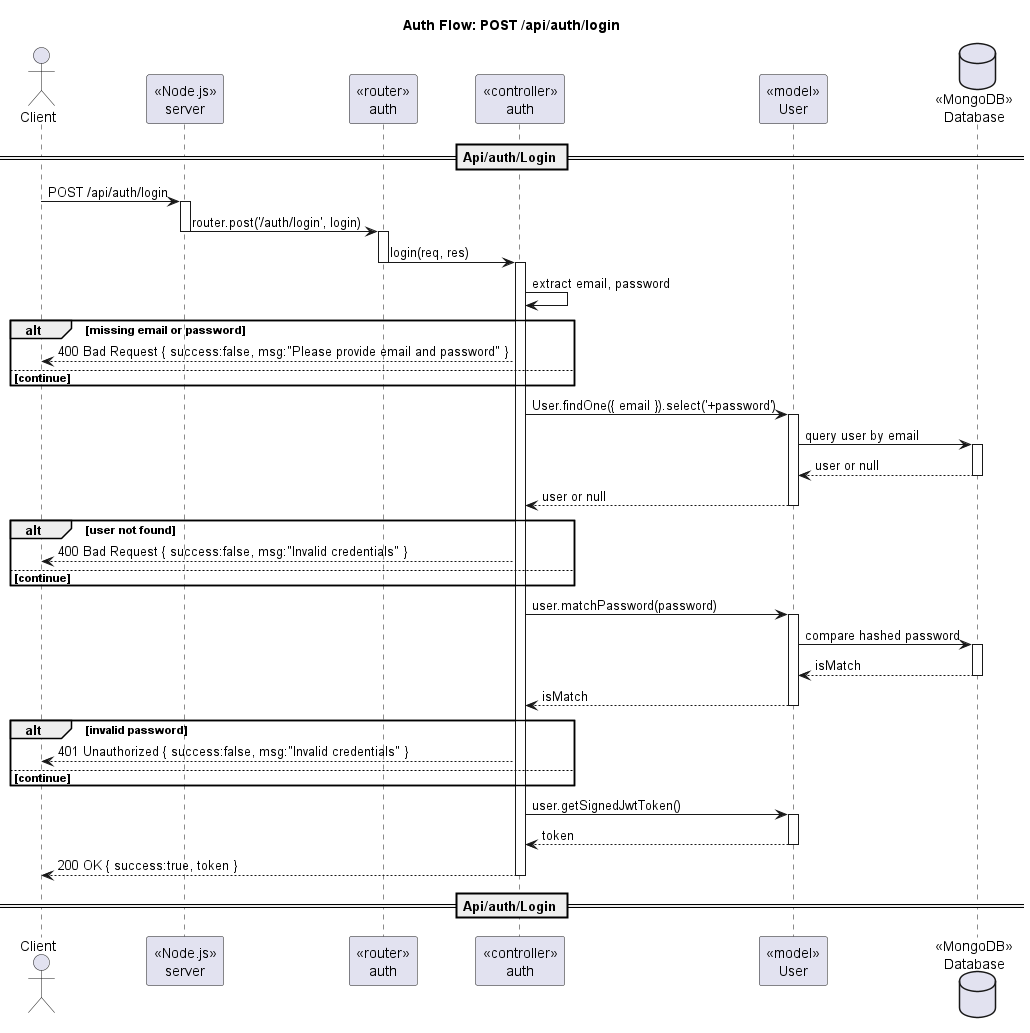

The diagram above was rendered by PlantUML. Its source (embedded in the PNG):
@startuml
title Auth Flow: POST /api/auth/login
actor Client
participant "«Node.js»\nserver" as Server
participant "«router»\nauth" as Router
participant "«controller»\nauth" as Ctrl
participant "«model»\nUser" as UserModel
database "«MongoDB»\nDatabase" as DB

== Api/auth/Login ==
Client -> Server : POST /api/auth/login
activate Server
Server -> Router : router.post('/auth/login', login)
deactivate Server
activate Router
Router -> Ctrl : login(req, res)
deactivate Router
activate Ctrl
Ctrl -> Ctrl : extract email, password

alt missing email or password
  Ctrl --> Client : 400 Bad Request { success:false, msg:"Please provide email and password" }
else continue
end

Ctrl -> UserModel : User.findOne({ email }).select('+password')
activate UserModel
UserModel -> DB : query user by email
activate DB
DB --> UserModel : user or null
deactivate DB
UserModel --> Ctrl : user or null
deactivate UserModel

alt user not found
  Ctrl --> Client : 400 Bad Request { success:false, msg:"Invalid credentials" }
  deactivate Router
  deactivate Server
else continue
end

Ctrl -> UserModel : user.matchPassword(password)
activate UserModel
UserModel -> DB : compare hashed password
activate DB
DB --> UserModel : isMatch
deactivate DB
UserModel --> Ctrl : isMatch
deactivate UserModel

alt invalid password
  Ctrl --> Client : 401 Unauthorized { success:false, msg:"Invalid credentials" }
  deactivate Router
  deactivate Server
else continue
end

Ctrl -> UserModel : user.getSignedJwtToken()
activate UserModel
UserModel --> Ctrl : token
deactivate UserModel

Ctrl --> Client : 200 OK { success:true, token }

deactivate Ctrl
deactivate Router
deactivate Server
== Api/auth/Login ==
@enduml